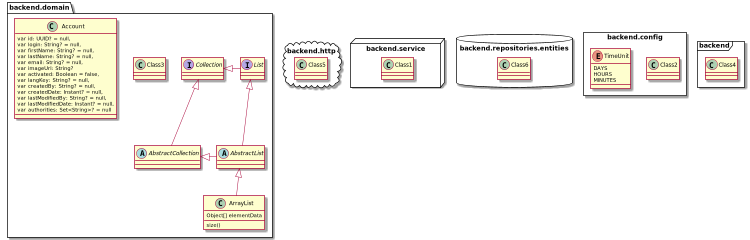

The diagram above was rendered by PlantUML. Its source (embedded in the PNG):
@startuml
'https://plantuml.com/class-diagram
scale 750 width

package backend.domain <<Folder>> {
  class Class3
  abstract class AbstractList
  abstract AbstractCollection
  interface List
  interface Collection

  List <|-- AbstractList
  Collection <|-- AbstractCollection

  Collection <|- List
  AbstractCollection <|- AbstractList
  AbstractList <|-- ArrayList

  class ArrayList {
  Object[] elementData
  size()
  }

  class Account{
    var id: UUID? = null,
'    @NotBlank
'    @Pattern(regexp = LOGIN_REGEX)
'    @Size(min = 1, max = 50)
    var login: String? = null,
'    @field:Size(max = 50)
    var firstName: String? = null,
'    @field:Size(max = 50)
    var lastName: String? = null,
'    @field:EmailConstraint
'    @field:Size(min = 5, max = 254)
    var email: String? = null,
'    @field:Size(max = 256)
    var imageUrl: String?
    ' = "http://placehold.it/50x50",
    var activated: Boolean = false,
'    @field:Size(min = 2, max = 10)
    var langKey: String? = null,
    var createdBy: String? = null,
    var createdDate: Instant? = null,
    var lastModifiedBy: String? = null,
    var lastModifiedDate: Instant? = null,
    var authorities: Set<String>? = null
  }

}

package backend.http <<Cloud>> {
  class Class5
}

package backend.service <<Node>> {
  class Class1
}

package backend.repositories.entities <<Database>> {
  class Class6
  abstract class AbstractList
}

package backend.config <<Rectangle>> {
  class Class2
  enum TimeUnit {
  DAYS
  HOURS
  MINUTES
  }

}

package backend <<Frame>> {
  class Class4
}

@enduml